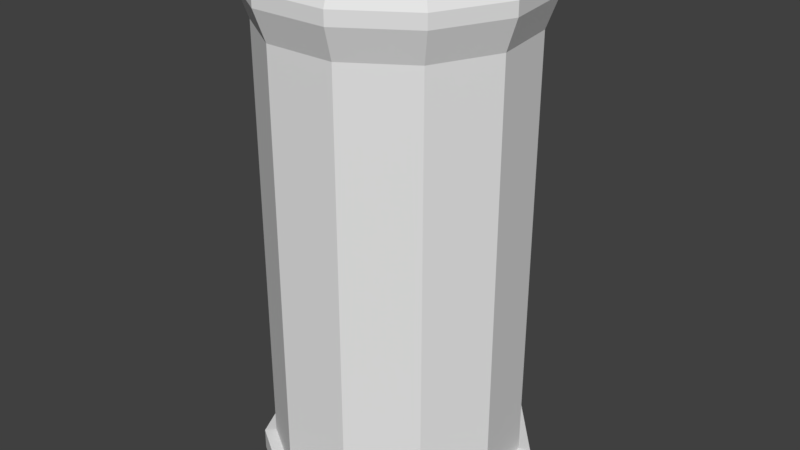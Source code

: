 # Source: barrel_1_1x1.blend  (saved by Blender 2.79.0; exported with 4.5.12 LTS)
import bpy
from mathutils import Matrix  # noqa: F401  (used for matrix-valued properties, if any)

bpy.ops.wm.read_factory_settings(use_empty=True)
scene = bpy.context.scene
scene.name = 'Scene'

# ---- collections
col_collection_10 = bpy.data.collections.new('Collection 10'); scene.collection.children.link(col_collection_10)

# ---- world
world_world = bpy.data.worlds.new('World'); scene.world = world_world
world_world.color = (0.05088, 0.05088, 0.05088)
world_world.use_sun_shadow = False
world_world.sun_shadow_jitter_overblur = 0.0
world_world.cycles.sampling_method = 'MANUAL'

# ---- meshes
me_cylinder_001 = bpy.data.meshes.new('Cylinder.001')
me_cylinder_001.from_pydata([(0.0, 0.9824, 0.1366), (0.0, 1.006, 0.1366), (0.01689, 0.9824, 0.1416), (0.01689, 1.006, 0.1416), (0.02842, 0.9824, 0.1549), (0.02842, 1.006, 0.1549), (0.03093, 0.9824, 0.1723), (0.03093, 1.006, 0.1723), (0.02361, 0.9824, 0.1883), (0.02361, 1.006, 0.1883), (0.008803, 0.9824, 0.1979), (0.008803, 1.006, 0.1979), (-0.008803, 0.9824, 0.1979), (-0.008803, 1.006, 0.1979), (-0.02361, 0.9824, 0.1883), (-0.02361, 1.006, 0.1883), (-0.03093, 0.9824, 0.1723), (-0.03093, 1.006, 0.1723), (-0.02842, 0.9824, 0.1549), (-0.02842, 1.006, 0.1549), (-0.01689, 0.9824, 0.1416), (-0.01689, 1.006, 0.1416)], [], [(0, 1, 3, 2), (2, 3, 5, 4), (4, 5, 7, 6), (6, 7, 9, 8), (8, 9, 11, 10), (10, 11, 13, 12), (12, 13, 15, 14), (14, 15, 17, 16), (16, 17, 19, 18), (3, 1, 21, 19, 17, 15, 13, 11, 9, 7, 5), (18, 19, 21, 20), (20, 21, 1, 0), (0, 2, 4, 6, 8, 10, 12, 14, 16, 18, 20)])
me_cylinder_001.use_remesh_preserve_volume = False
me_cylinder_001.use_remesh_preserve_attributes = False
me_cylinder_001.use_mirror_vertex_groups = False
me_cylinder_001.update()
me_cylinder = bpy.data.meshes.new('Cylinder')
me_cylinder.from_pydata([(-1.242e-09, 0.0, -0.2434), (0.1316, 0.0, -0.2047), (0.2214, 0.0, -0.1011), (0.2409, 0.0, 0.03464), (0.1839, 0.0, 0.1594), (0.06857, 0.0, 0.2335), (-0.06857, 0.0, 0.2335), (-0.1839, 0.0, 0.1594), (-0.2409, 0.0, 0.03464), (-0.2214, 0.0, -0.1011), (-0.1316, 0.0, -0.2047), (-9.777e-10, 0.8936, -0.2466), (0.1333, 0.8936, -0.2075), (0.2243, 0.8936, -0.1024), (0.2441, 0.8936, 0.0351), (0.1864, 0.8936, 0.1615), (0.06948, 0.8936, 0.2366), (-0.06948, 0.8936, 0.2366), (-0.1864, 0.8936, 0.1615), (-0.2441, 0.8936, 0.0351), (-0.2243, 0.8936, -0.1024), (-0.1333, 0.8936, -0.2075), (0.1325, 0.1039, -0.2061), (0.2229, 0.1039, -0.1018), (0.2425, 0.1039, 0.03487), (0.1852, 0.1039, 0.1605), (0.06904, 0.1039, 0.2351), (-0.06904, 0.1039, 0.2351), (-0.1852, 0.1039, 0.1605), (-0.2425, 0.1039, 0.03487), (-0.2229, 0.1039, -0.1018), (-0.1325, 0.1039, -0.2061), (-9.313e-10, 0.1039, -0.245), (-9.313e-10, 0.0, -0.245), (0.1325, 0.0, -0.2061), (0.1325, 0.0475, -0.2061), (0.2229, 0.0, -0.1018), (0.2229, 0.0475, -0.1018), (0.2425, 0.0, 0.03487), (0.2425, 0.0475, 0.03487), (0.1852, 0.0, 0.1605), (0.1852, 0.0475, 0.1605), (0.06904, 0.0, 0.2351), (0.06904, 0.0475, 0.2351), (-0.06904, 0.0, 0.2351), (-0.06904, 0.0475, 0.2351), (-0.1852, 0.0, 0.1605), (-0.1852, 0.0475, 0.1605), (-0.2425, 0.0, 0.03487), (-0.2425, 0.0475, 0.03487), (-0.2229, 0.0, -0.1018), (-0.2229, 0.0475, -0.1018), (-0.1325, 0.0, -0.2061), (-0.1325, 0.0475, -0.2061), (-9.313e-10, 0.0475, -0.245), (-9.313e-10, 0.0, -0.245), (0.1325, 0.0, -0.2061), (0.1325, 0.0475, -0.2061), (0.2229, 0.0, -0.1018), (0.2229, 0.0475, -0.1018), (0.2425, 0.0, 0.03487), (0.2425, 0.0475, 0.03487), (0.1852, 0.0, 0.1605), (0.1852, 0.0475, 0.1605), (0.06904, 0.0, 0.2351), (0.06904, 0.0475, 0.2351), (-0.06904, 0.0, 0.2351), (-0.06904, 0.0475, 0.2351), (-0.1852, 0.0, 0.1605), (-0.1852, 0.0475, 0.1605), (-0.2425, 0.0, 0.03487), (-0.2425, 0.0475, 0.03487), (-0.2229, 0.0, -0.1018), (-0.2229, 0.0475, -0.1018), (-0.1325, 0.0, -0.2061), (-0.1325, 0.0475, -0.2061), (-9.313e-10, 0.0475, -0.245), (-9.313e-10, 0.0, -0.2466), (0.1333, 0.0, -0.2075), (0.1333, 0.0475, -0.2075), (0.2243, 0.0, -0.1024), (0.2243, 0.0475, -0.1024), (0.2441, 0.0, 0.0351), (0.2441, 0.0475, 0.0351), (0.1864, 0.0, 0.1615), (0.1864, 0.0475, 0.1615), (0.06948, 0.0, 0.2366), (0.06948, 0.0475, 0.2366), (-0.06948, 0.0, 0.2366), (-0.06948, 0.0475, 0.2366), (-0.1864, 0.0, 0.1615), (-0.1864, 0.0475, 0.1615), (-0.2441, 0.0, 0.0351), (-0.2441, 0.0475, 0.0351), (-0.2243, 0.0, -0.1024), (-0.2243, 0.0475, -0.1024), (-0.1333, 0.0, -0.2075), (-0.1333, 0.0475, -0.2075), (-9.313e-10, 0.0475, -0.2466), (-1.395e-09, 0.002969, -0.268), (0.1449, 0.002969, -0.2254), (0.1449, 0.04453, -0.2254), (0.2438, 0.002969, -0.1113), (0.2438, 0.04453, -0.1113), (0.2653, 0.002969, 0.03814), (0.2653, 0.04453, 0.03814), (0.2025, 0.002969, 0.1755), (0.2025, 0.04453, 0.1755), (0.0755, 0.002969, 0.2571), (0.0755, 0.04453, 0.2571), (-0.0755, 0.002969, 0.2571), (-0.0755, 0.04453, 0.2571), (-0.2025, 0.002969, 0.1755), (-0.2025, 0.04453, 0.1755), (-0.2653, 0.002969, 0.03814), (-0.2653, 0.04453, 0.03814), (-0.2438, 0.002969, -0.1113), (-0.2438, 0.04453, -0.1113), (-0.1449, 0.002969, -0.2254), (-0.1449, 0.04453, -0.2254), (-1.302e-09, 0.04453, -0.268), (-1.348e-09, 0.9531, -0.268), (0.1449, 0.9531, -0.2254), (0.2438, 0.9531, -0.1113), (0.2653, 0.9531, 0.03814), (0.2025, 0.9531, 0.1755), (0.0755, 0.9531, 0.2571), (-0.0755, 0.9531, 0.2571), (-0.2025, 0.9531, 0.1755), (-0.2653, 0.9531, 0.03814), (-0.2438, 0.9531, -0.1113), (-0.1449, 0.9531, -0.2254), (0.1316, 0.9887, -0.2047), (-1.82e-09, 0.9887, -0.2434), (0.2214, 0.9887, -0.1011), (0.2409, 0.9887, 0.03464), (0.1839, 0.9887, 0.1594), (0.06857, 0.9887, 0.2335), (-0.06857, 0.9887, 0.2335), (-0.1839, 0.9887, 0.1594), (-0.2409, 0.9887, 0.03464), (-0.2214, 0.9887, -0.1011), (-0.1316, 0.9887, -0.2047), (-1.08e-09, 0.9989, -0.2499), (-1.44e-09, 0.9938, -0.245), (0.1324, 0.9938, -0.2061), (0.1351, 0.9989, -0.2102), (0.2228, 0.9938, -0.1018), (0.2273, 0.9989, -0.1038), (0.2425, 0.9938, 0.03486), (0.2473, 0.9989, 0.03556), (0.1851, 0.9938, 0.1604), (0.1888, 0.9989, 0.1636), (0.06901, 0.9938, 0.235), (0.0704, 0.9989, 0.2397), (-0.06901, 0.9938, 0.235), (-0.0704, 0.9989, 0.2397), (-0.1851, 0.9938, 0.1604), (-0.1888, 0.9989, 0.1636), (-0.2425, 0.9938, 0.03486), (-0.2473, 0.9989, 0.03556), (-0.2228, 0.9938, -0.1018), (-0.2273, 0.9989, -0.1038), (-0.1324, 0.9938, -0.2061), (-0.1351, 0.9989, -0.2102), (0.1399, 0.9979, -0.2177), (0.1449, 0.9793, -0.2254), (-1.321e-09, 0.9793, -0.268), (-1.19e-09, 0.9979, -0.2588), (0.2354, 0.9979, -0.1075), (0.2438, 0.9793, -0.1113), (0.2562, 0.9979, 0.03683), (0.2653, 0.9793, 0.03814), (0.1956, 0.9979, 0.1695), (0.2025, 0.9793, 0.1755), (0.07292, 0.9979, 0.2483), (0.0755, 0.9793, 0.2571), (-0.07292, 0.9979, 0.2483), (-0.0755, 0.9793, 0.2571), (-0.1956, 0.9979, 0.1695), (-0.2025, 0.9793, 0.1755), (-0.2562, 0.9979, 0.03683), (-0.2653, 0.9793, 0.03814), (-0.2354, 0.9979, -0.1075), (-0.2438, 0.9793, -0.1113), (-0.1399, 0.9979, -0.2177), (-0.1449, 0.9793, -0.2254)], [], [(18, 17, 127, 128), (19, 18, 128, 129), (147, 145, 132, 134), (157, 155, 138, 139), (12, 11, 121, 122), (20, 19, 129, 130), (13, 12, 122, 123), (144, 163, 142, 133), (161, 159, 140, 141), (156, 158, 179, 177), (21, 20, 130, 131), (151, 149, 135, 136), (0, 1, 2, 3, 4, 5, 6, 7, 8, 9, 10), (31, 21, 11, 32), (30, 20, 21, 31), (29, 19, 20, 30), (28, 18, 19, 29), (27, 17, 18, 28), (26, 16, 17, 27), (25, 15, 16, 26), (24, 14, 15, 25), (23, 13, 14, 24), (22, 12, 13, 23), (32, 11, 12, 22), (2, 1, 34, 36), (25, 26, 43, 41), (9, 8, 48, 50), (4, 3, 38, 40), (24, 25, 41, 39), (31, 32, 54, 53), (0, 10, 52, 33), (23, 24, 39, 37), (6, 5, 42, 44), (30, 31, 53, 51), (22, 23, 37, 35), (35, 37, 59, 57), (42, 40, 62, 64), (49, 51, 73, 71), (34, 33, 55, 56), (54, 35, 57, 76), (47, 49, 71, 69), (48, 46, 68, 70), (40, 38, 60, 62), (45, 47, 69, 67), (33, 52, 74, 55), (43, 45, 67, 65), (7, 6, 44, 46), (26, 27, 45, 43), (27, 28, 47, 45), (5, 4, 40, 42), (10, 9, 50, 52), (28, 29, 49, 47), (32, 22, 35, 54), (3, 2, 36, 38), (8, 7, 46, 48), (29, 30, 51, 49), (1, 0, 33, 34), (72, 70, 92, 94), (57, 59, 81, 79), (64, 62, 84, 86), (71, 73, 95, 93), (56, 55, 77, 78), (76, 57, 79, 98), (69, 71, 93, 91), (70, 68, 90, 92), (62, 60, 82, 84), (67, 69, 91, 89), (55, 74, 96, 77), (50, 48, 70, 72), (51, 53, 75, 73), (37, 39, 61, 59), (36, 34, 56, 58), (53, 54, 76, 75), (44, 42, 64, 66), (39, 41, 63, 61), (52, 50, 72, 74), (41, 43, 65, 63), (38, 36, 58, 60), (46, 44, 66, 68), (95, 97, 119, 117), (94, 92, 114, 116), (79, 81, 103, 101), (86, 84, 106, 108), (93, 95, 117, 115), (78, 77, 99, 100), (98, 79, 101, 120), (91, 93, 115, 113), (92, 90, 112, 114), (84, 82, 104, 106), (89, 91, 113, 111), (73, 75, 97, 95), (59, 61, 83, 81), (58, 56, 78, 80), (75, 76, 98, 97), (66, 64, 86, 88), (61, 63, 85, 83), (74, 72, 94, 96), (63, 65, 87, 85), (60, 58, 80, 82), (68, 66, 88, 90), (65, 67, 89, 87), (99, 120, 101, 100), (100, 101, 103, 102), (102, 103, 105, 104), (104, 105, 107, 106), (106, 107, 109, 108), (108, 109, 111, 110), (110, 111, 113, 112), (112, 113, 115, 114), (114, 115, 117, 116), (116, 117, 119, 118), (118, 119, 120, 99), (81, 83, 105, 103), (80, 78, 100, 102), (97, 98, 120, 119), (88, 86, 108, 110), (83, 85, 107, 105), (96, 94, 116, 118), (85, 87, 109, 107), (82, 80, 102, 104), (90, 88, 110, 112), (87, 89, 111, 109), (77, 96, 118, 99), (146, 148, 169, 165), (121, 167, 166, 122), (150, 152, 173, 171), (152, 154, 175, 173), (126, 176, 178, 127), (154, 156, 177, 175), (158, 160, 181, 179), (160, 162, 183, 181), (162, 164, 185, 183), (164, 143, 168, 185), (153, 151, 136, 137), (163, 161, 141, 142), (17, 16, 126, 127), (149, 147, 134, 135), (159, 157, 139, 140), (16, 15, 125, 126), (15, 14, 124, 125), (155, 153, 137, 138), (11, 21, 131, 121), (14, 13, 123, 124), (132, 133, 142, 141, 140, 139, 138, 137, 136, 135, 134), (125, 174, 176, 126), (124, 172, 174, 125), (122, 166, 170, 123), (123, 170, 172, 124), (148, 150, 171, 169), (131, 186, 167, 121), (130, 184, 186, 131), (129, 182, 184, 130), (128, 180, 182, 129), (127, 178, 180, 128), (146, 143, 144, 145), (148, 146, 145, 147), (150, 148, 147, 149), (152, 150, 149, 151), (154, 152, 151, 153), (156, 154, 153, 155), (158, 156, 155, 157), (160, 158, 157, 159), (162, 160, 159, 161), (164, 162, 161, 163), (143, 164, 163, 144), (145, 144, 133, 132), (166, 167, 168, 165), (170, 166, 165, 169), (172, 170, 169, 171), (174, 172, 171, 173), (176, 174, 173, 175), (178, 176, 175, 177), (180, 178, 177, 179), (182, 180, 179, 181), (184, 182, 181, 183), (186, 184, 183, 185), (167, 186, 185, 168), (143, 146, 165, 168)])
me_cylinder.use_remesh_preserve_volume = False
me_cylinder.use_remesh_preserve_attributes = False
me_cylinder.use_mirror_vertex_groups = False
me_cylinder.update()

# ---- objects
ob_cap = bpy.data.objects.new('cap', me_cylinder_001)
ob_body = bpy.data.objects.new('body', me_cylinder)

# ---- transforms, parenting, visibility, modifiers, constraints
ob_cap.location = (0.0, 0.0, 0.0)
ob_cap.rotation_euler = (1.571, -0.0, 0.0)
ob_cap.lineart.crease_threshold = 0.0
ob_body.location = (0.0, 0.0, 0.0)
ob_body.rotation_euler = (1.571, -0.0, 0.0)
ob_body.lineart.crease_threshold = 0.0

# ---- collection membership
col_collection_10.objects.link(ob_cap)
col_collection_10.objects.link(ob_body)

# ---- scene / render settings (as saved in the file)
scene.frame_start = 1; scene.frame_end = 250; scene.frame_set(1)
scene.render.engine = 'BLENDER_EEVEE_NEXT'
scene.render.resolution_percentage = 50
scene.render.dither_intensity = 0.0
scene.cycles.use_denoising = False
scene.cycles.samples = 128
scene.cycles.sampling_pattern = 'TABULATED_SOBOL'
scene.cycles.use_adaptive_sampling = False
scene.cycles.use_light_tree = False
scene.cycles.blur_glossy = 0.0
scene.cycles.sample_clamp_indirect = 0.0
scene.view_settings.view_transform = 'Standard'
bpy.context.view_layer.update()

# ---- added for rendering (the .blend has no active camera and no usable light): camera, sun
cam_auto = bpy.data.cameras.new('AutoCamera')
cam_auto.lens = 50.0
cam_auto.sensor_width = 36.0
cam_auto.clip_end = 1000.0
ob_auto_camera = bpy.data.objects.new('AutoCamera', cam_auto)
scene.collection.objects.link(ob_auto_camera)
ob_auto_camera.location = (1.15934, -1.38578, 1.43069)
ob_auto_camera.rotation_euler = (1.09748, -7.21219e-08, 0.694738)
scene.camera = ob_auto_camera
light_auto_sun = bpy.data.lights.new('AutoSun', 'SUN')
light_auto_sun.energy = 3.0
light_auto_sun.angle = 0.0523599
ob_auto_sun = bpy.data.objects.new('AutoSun', light_auto_sun)
scene.collection.objects.link(ob_auto_sun)
ob_auto_sun.rotation_euler = (0.872665, 0.174533, 0.523599)
bpy.context.view_layer.update()
